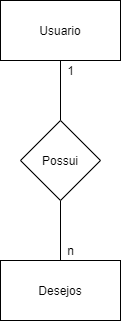

The diagram above was exported from draw.io. Its source (the exported page's mxGraphModel, read from the mxfile embedded in the PNG):
<mxGraphModel dx="1086" dy="806" grid="1" gridSize="10" guides="1" tooltips="1" connect="1" arrows="1" fold="1" page="1" pageScale="1" pageWidth="827" pageHeight="1169" math="0" shadow="0">
  <root>
    <mxCell id="0" />
    <mxCell id="1" parent="0" />
    <mxCell id="t3-tQQBbvgoBu2BPJCDt-4" value="" style="edgeStyle=orthogonalEdgeStyle;rounded=0;orthogonalLoop=1;jettySize=auto;html=1;endArrow=none;endFill=0;" edge="1" parent="1" source="t3-tQQBbvgoBu2BPJCDt-1" target="t3-tQQBbvgoBu2BPJCDt-2">
      <mxGeometry relative="1" as="geometry" />
    </mxCell>
    <mxCell id="t3-tQQBbvgoBu2BPJCDt-1" value="Usuario" style="rounded=0;whiteSpace=wrap;html=1;" vertex="1" parent="1">
      <mxGeometry x="354" y="425" width="120" height="60" as="geometry" />
    </mxCell>
    <mxCell id="t3-tQQBbvgoBu2BPJCDt-5" value="" style="edgeStyle=orthogonalEdgeStyle;rounded=0;orthogonalLoop=1;jettySize=auto;html=1;endArrow=none;endFill=0;" edge="1" parent="1" source="t3-tQQBbvgoBu2BPJCDt-2" target="t3-tQQBbvgoBu2BPJCDt-3">
      <mxGeometry relative="1" as="geometry" />
    </mxCell>
    <mxCell id="t3-tQQBbvgoBu2BPJCDt-2" value="Possui" style="rhombus;whiteSpace=wrap;html=1;" vertex="1" parent="1">
      <mxGeometry x="374" y="545" width="80" height="80" as="geometry" />
    </mxCell>
    <mxCell id="t3-tQQBbvgoBu2BPJCDt-3" value="Desejos" style="rounded=0;whiteSpace=wrap;html=1;" vertex="1" parent="1">
      <mxGeometry x="354" y="685" width="120" height="60" as="geometry" />
    </mxCell>
    <mxCell id="t3-tQQBbvgoBu2BPJCDt-6" value="1" style="text;html=1;align=center;verticalAlign=middle;resizable=0;points=[];autosize=1;strokeColor=none;" vertex="1" parent="1">
      <mxGeometry x="414" y="485" width="20" height="20" as="geometry" />
    </mxCell>
    <mxCell id="t3-tQQBbvgoBu2BPJCDt-7" value="n" style="text;html=1;align=center;verticalAlign=middle;resizable=0;points=[];autosize=1;strokeColor=none;" vertex="1" parent="1">
      <mxGeometry x="414" y="665" width="20" height="20" as="geometry" />
    </mxCell>
  </root>
</mxGraphModel>